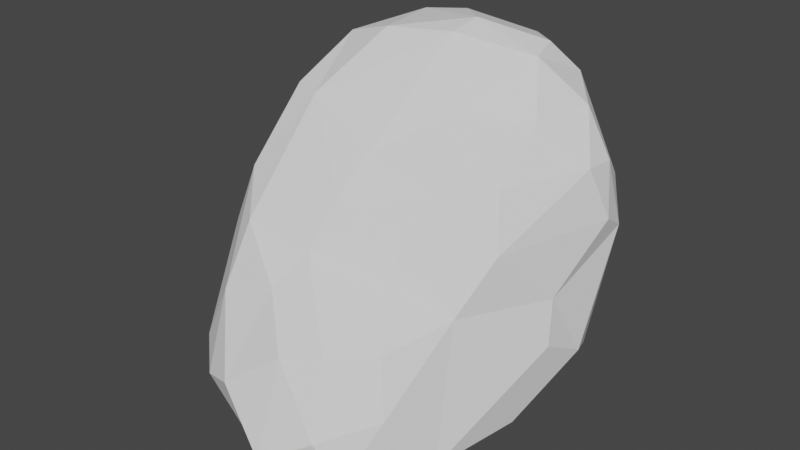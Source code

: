 # Source: Stone3.blend  (saved by Blender 2.82.7; exported with 4.5.12 LTS)
import bpy
from mathutils import Matrix  # noqa: F401  (used for matrix-valued properties, if any)

bpy.ops.wm.read_factory_settings(use_empty=True)
scene = bpy.context.scene
scene.name = 'Scene'

# ---- world
world_world = bpy.data.worlds.new('World'); scene.world = world_world
world_world.use_nodes = True; world_world.node_tree.nodes.clear()
_N = world_world.node_tree.nodes; _L = world_world.node_tree.links
n0 = _N.new('ShaderNodeOutputWorld'); n0.name = 'World Output'; n0.location = (300, 300)
n1 = _N.new('ShaderNodeBackground'); n1.name = 'Background'; n1.location = (10, 300)
n1.inputs[0].default_value = (0.05088, 0.05088, 0.05088, 1.0)
_L.new(n1.outputs[0], n0.inputs[0])
n0.is_active_output = True
world_world.color = (0.05088, 0.05088, 0.05088)
world_world.use_sun_shadow = False
world_world.sun_shadow_jitter_overblur = 0.0

# ---- meshes
me_stone = bpy.data.meshes.new('Stone')
me_stone.from_pydata([(0.055, 0.1212, 0.4597), (-0.1077, 0.1775, 0.4463), (0.03879, 0.2158, 0.4485), (-0.1467, 0.1929, 0.3284), (0.1505, 0.1693, 0.3867), (-0.09074, 0.06263, 0.4668), (0.1102, 0.2647, 0.2526), (-0.02925, 0.2754, 0.3265), (-0.1226, -0.2125, 0.1885), (-0.06439, -0.2416, 0.005268), (0.108, -0.2555, 0.03271), (0.03379, -0.2031, 0.1913), (0.05129, 0.04334, 0.3943), (-0.2125, 0.1202, 0.1138), (0.03041, 0.2624, 0.1169), (0.095, 0.1768, 0.02369), (0.1847, -0.01919, 0.02022), (-0.1043, 0.2353, 0.142), (-0.1944, -0.0005357, 0.3589), (-0.03129, -0.1527, 0.2595), (0.07016, -0.05832, 0.3244), (0.001031, -0.005355, 0.01974), (0.002347, -0.00781, 0.01904), (0.002347, -0.00781, 0.01904), (0.1369, -0.08528, 0.1848), (-0.1027, -0.09286, 0.3569), (0.1859, 0.07343, 0.2987), (0.1936, 0.1796, 0.2834), (0.01323, -0.2666, 0.1264), (0.08606, -0.2202, 0.1381), (0.2045, 0.1549, 0.174), (-0.1161, 0.1603, 0.006495), (-0.2081, -0.02685, 0.01404), (-0.2159, -0.1034, 0.1277), (0.06455, -0.01189, 0.3593), (-0.164, -0.1308, 0.002056), (-0.2211, -0.07408, 0.05513), (-0.2238, 0.05337, 0.04155), (-0.2323, 0.008168, 0.124), (-0.06964, 0.2391, 0.4081), (0.02301, -0.01889, -0.0125), (0.2029, 0.1779, 0.24), (-0.1641, 0.1945, 0.1168), (0.05298, 0.08752, 0.4362), (-0.03633, 0.2544, 0.1222), (0.06416, 0.2437, 0.06154), (0.1643, 0.225, 0.1994), (0.2073, 0.11, 0.2386), (0.2102, 0.0897, 0.08542), (0.1815, 0.1784, 0.3286), (0.1535, 0.07787, 0.008686), (0.1402, -0.1774, 0.08599), (0.1681, 0.1882, 0.09143), (0.1376, -7.304e-05, 0.3136), (0.02172, -0.2362, 0.1686), (0.05716, -0.2853, 0.06939), (-0.001497, -0.1799, 0.2204), (-0.1122, -0.01938, 0.4199), (0.05858, -0.2472, 0.1349), (-0.1092, -0.2603, 0.09336), (-0.18, 0.05125, -0.002928), (0.1646, 0.2212, 0.2724), (-0.09557, 0.2441, 0.3401), (0.0746, 0.2737, 0.1756), (0.2042, 0.1368, 0.291), (-0.08432, -0.1889, 0.232), (-0.1601, -0.06661, 0.3686), (0.07035, -0.2073, 0.1696), (-0.1838, 0.1619, 0.2292), (-0.2169, -0.05741, 0.234), (0.1372, 0.2261, 0.3368), (-0.1812, 0.1586, 0.03878), (-0.1146, 0.2194, 0.06071), (0.1154, 0.2465, 0.125), (0.1053, 0.1449, 0.4366), (-0.03177, -0.0273, 0.3861), (0.1878, -0.04195, 0.08824), (-0.02608, -0.2915, 0.0694), (0.08786, -0.1329, -0.0119), (-0.05125, -0.2545, 0.1473), (-0.09926, -0.02789, -0.01368), (-0.1655, -0.1989, 0.06324), (-0.1802, -0.1712, 0.1605), (0.049, -0.1253, 0.2352), (-0.04092, 0.2046, 0.4593), (0.07861, 0.2547, 0.3648), (0.1166, 0.1079, 0.395), (-0.0387, -0.2196, 0.1898), (-0.02974, 0.1451, 0.4787), (0.1095, -0.1743, 0.1516), (-0.1319, -0.1545, 0.2821), (-0.03126, 0.04032, 0.4367), (0.1523, -0.1591, 0.01064), (0.07981, -0.1561, 0.1948), (0.1073, -0.06829, 0.2682), (-0.1317, 0.1879, 0.4048), (-0.0767, -0.1378, 0.303), (-0.0151, -0.0818, 0.347), (0.04492, -0.2775, 0.005558), (0.01476, -0.1098, 0.2968), (-0.06488, 0.2622, 0.2317), (0.01091, 0.2782, 0.2157), (0.1924, 0.04647, 0.1757), (-0.2152, 0.06173, 0.2398), (-0.1763, -0.1198, 0.276), (-0.1792, 0.1118, 0.3555), (-0.01252, 0.1632, -0.0005841), (-0.03062, 0.2348, 0.0468), (0.1002, -0.2465, 0.08853), (0.007512, 0.2594, 0.3988), (-0.008858, 0.09578, 0.4719), (0.04226, 0.2828, 0.2959), (0.1718, 0.007381, 0.2475), (0.05369, 0.1621, 0.468), (-0.1584, 0.09855, 0.4283), (-0.1553, 0.02536, 0.435), (0.1069, 0.2036, 0.4223), (-0.1094, 0.1206, 0.469), (-0.1297, 0.2228, 0.2346), (0.1768, 0.123, 0.3469), (0.1301, 0.05877, 0.3508), (-0.02985, -0.1124, 0.3208), (0.04445, -0.1527, 0.2169), (0.05788, -0.1029, 0.2662), (0.09154, -0.1745, 0.1753), (0.1452, -0.02344, 0.2769), (0.005562, -0.04307, 0.3659), (0.09586, 0.1131, 0.4237), (0.1157, 0.01684, 0.3432), (0.144, 0.09841, 0.3644), (0.001828, 0.07226, 0.4518), (-0.06308, -0.003963, 0.4159), (0.09564, 0.1736, 0.4486), (-0.03285, 0.2399, 0.4279), (-0.061, 0.1592, 0.4758), (0.1935, 0.1446, 0.3257), (0.1106, 0.232, 0.3763), (0.2032, 0.03641, 0.1174), (0.1488, 0.2275, 0.1385), (-0.09719, 0.2474, 0.2732), (0.04345, 0.2713, 0.3566), (0.1887, 0.1333, 0.05436), (-0.02704, 0.268, 0.1885), (0.162, 0.2126, 0.3127), (0.003207, 0.134, 0.4788), (-0.1003, 0.2303, 0.391), (-0.1596, 0.1312, 0.4055), (-0.1476, 0.07934, 0.4497), (-0.1499, -0.02307, 0.4141), (-0.152, -0.04563, -0.01208), (-0.1538, -0.2212, 0.1), (0.02275, -0.2993, 0.04293), (0.05155, -0.2314, 0.1619), (-0.06598, -0.276, 0.103), (0.07487, -0.2654, 0.09538), (-0.02293, -0.2376, 0.1718), (0.09754, -0.2037, -0.009373), (0.1686, -0.1273, 0.05622), (-0.04592, -0.2001, 0.2124), (-0.1591, -0.1181, 0.3108), (-0.1052, -0.1664, 0.2697), (-0.2011, 0.1005, 0.0193), (-0.234, -0.0008955, 0.06834), (-0.03402, 0.03585, -0.01378), (-0.158, 0.1965, 0.06386), (0.01032, 0.2272, 0.02789), (-0.06084, 0.2393, 0.07012), (0.09081, 0.2589, 0.1157), (0.09133, -0.02791, -0.01214), (-0.1869, -0.15, 0.03565), (-0.1959, -0.1184, 0.2297), (0.1791, 0.2129, 0.238), (0.1928, 0.05609, 0.2221), (0.2111, 0.1432, 0.2551), (0.0453, 0.2829, 0.2317), (-0.1965, 0.1128, 0.2787), (-0.1623, 0.1963, 0.1896), (0.1184, -0.2045, 0.1075), (-0.2267, 0.006065, 0.2013)], [], [(19, 121, 96), (97, 99, 20), (25, 121, 97), (11, 122, 56), (83, 93, 24), (56, 83, 19), (83, 99, 19), (94, 83, 24), (20, 123, 94), (67, 93, 11), (89, 67, 29), (93, 89, 24), (94, 53, 20), (24, 125, 94), (53, 112, 26), (20, 126, 97), (12, 126, 34), (97, 75, 25), (0, 127, 74), (12, 127, 43), (74, 86, 4), (20, 128, 34), (120, 53, 26), (12, 128, 120), (4, 129, 119), (120, 86, 12), (26, 129, 120), (0, 130, 43), (91, 110, 5), (12, 130, 91), (91, 75, 12), (5, 131, 91), (75, 57, 25), (74, 113, 0), (116, 74, 4), (2, 132, 116), (39, 109, 7), (84, 39, 1), (2, 133, 84), (88, 117, 5), (84, 88, 2), (1, 134, 84), (26, 135, 119), (27, 135, 64), (119, 49, 4), (4, 136, 116), (85, 70, 6), (116, 85, 2), (102, 48, 30), (76, 102, 24), (16, 137, 76), (73, 52, 15), (46, 73, 6), (30, 138, 46), (118, 100, 17), (3, 139, 118), (7, 139, 62), (85, 109, 2), (111, 85, 6), (7, 140, 111), (15, 141, 50), (48, 52, 30), (50, 48, 16), (14, 142, 101), (17, 142, 44), (101, 100, 7), (27, 143, 49), (70, 61, 6), (49, 70, 4), (110, 88, 5), (0, 144, 110), (2, 144, 113), (1, 145, 95), (62, 39, 7), (3, 145, 62), (1, 146, 114), (3, 146, 95), (114, 105, 18), (5, 147, 115), (114, 117, 1), (115, 114, 18), (115, 57, 5), (18, 148, 115), (57, 66, 25), (32, 149, 35), (80, 60, 31), (35, 80, 9), (8, 150, 59), (81, 82, 33), (59, 81, 9), (77, 55, 28), (9, 151, 77), (55, 98, 10), (58, 54, 28), (29, 152, 58), (11, 152, 67), (9, 153, 59), (28, 153, 77), (59, 79, 8), (28, 154, 58), (108, 55, 10), (29, 154, 108), (79, 87, 8), (28, 155, 79), (11, 155, 54), (9, 156, 98), (92, 78, 16), (10, 156, 92), (92, 51, 10), (16, 157, 92), (24, 157, 76), (8, 158, 65), (56, 87, 11), (19, 158, 56), (25, 159, 90), (104, 66, 18), (90, 104, 8), (90, 96, 25), (8, 160, 90), (19, 160, 65), (37, 60, 32), (13, 161, 37), (31, 161, 71), (37, 38, 13), (32, 162, 37), (38, 36, 33), (31, 163, 80), (15, 163, 106), (80, 40, 9), (42, 71, 13), (72, 42, 17), (31, 164, 72), (15, 165, 45), (107, 106, 31), (14, 165, 107), (72, 107, 31), (17, 166, 72), (107, 44, 14), (14, 167, 45), (73, 63, 6), (45, 73, 15), (40, 78, 9), (50, 40, 15), (16, 168, 50), (33, 169, 81), (35, 36, 32), (81, 35, 9), (33, 170, 69), (8, 170, 82), (69, 104, 18), (6, 171, 46), (27, 171, 61), (46, 41, 30), (47, 102, 30), (26, 172, 47), (102, 112, 24), (47, 64, 26), (30, 173, 47), (27, 173, 41), (6, 174, 111), (101, 63, 14), (111, 101, 7), (103, 68, 13), (18, 175, 103), (3, 175, 105), (13, 176, 42), (118, 68, 3), (17, 176, 118), (89, 51, 24), (29, 177, 89), (51, 108, 10), (33, 178, 38), (103, 69, 18), (13, 178, 103), (19, 99, 121), (97, 121, 99), (25, 96, 121), (11, 93, 122), (83, 122, 93), (56, 122, 83), (83, 123, 99), (94, 123, 83), (20, 99, 123), (67, 124, 93), (89, 124, 67), (93, 124, 89), (94, 125, 53), (24, 112, 125), (53, 125, 112), (20, 34, 126), (12, 75, 126), (97, 126, 75), (0, 43, 127), (12, 86, 127), (74, 127, 86), (20, 53, 128), (120, 128, 53), (12, 34, 128), (4, 86, 129), (120, 129, 86), (26, 119, 129), (0, 110, 130), (91, 130, 110), (12, 43, 130), (91, 131, 75), (5, 57, 131), (75, 131, 57), (74, 132, 113), (116, 132, 74), (2, 113, 132), (39, 133, 109), (84, 133, 39), (2, 109, 133), (88, 134, 117), (84, 134, 88), (1, 117, 134), (26, 64, 135), (27, 49, 135), (119, 135, 49), (4, 70, 136), (85, 136, 70), (116, 136, 85), (102, 137, 48), (76, 137, 102), (16, 48, 137), (73, 138, 52), (46, 138, 73), (30, 52, 138), (118, 139, 100), (3, 62, 139), (7, 100, 139), (85, 140, 109), (111, 140, 85), (7, 109, 140), (15, 52, 141), (48, 141, 52), (50, 141, 48), (14, 44, 142), (17, 100, 142), (101, 142, 100), (27, 61, 143), (70, 143, 61), (49, 143, 70), (110, 144, 88), (0, 113, 144), (2, 88, 144), (1, 39, 145), (62, 145, 39), (3, 95, 145), (1, 95, 146), (3, 105, 146), (114, 146, 105), (5, 117, 147), (114, 147, 117), (115, 147, 114), (115, 148, 57), (18, 66, 148), (57, 148, 66), (32, 60, 149), (80, 149, 60), (35, 149, 80), (8, 82, 150), (81, 150, 82), (59, 150, 81), (77, 151, 55), (9, 98, 151), (55, 151, 98), (58, 152, 54), (29, 67, 152), (11, 54, 152), (9, 77, 153), (28, 79, 153), (59, 153, 79), (28, 55, 154), (108, 154, 55), (29, 58, 154), (79, 155, 87), (28, 54, 155), (11, 87, 155), (9, 78, 156), (92, 156, 78), (10, 98, 156), (92, 157, 51), (16, 76, 157), (24, 51, 157), (8, 87, 158), (56, 158, 87), (19, 65, 158), (25, 66, 159), (104, 159, 66), (90, 159, 104), (90, 160, 96), (8, 65, 160), (19, 96, 160), (37, 161, 60), (13, 71, 161), (31, 60, 161), (37, 162, 38), (32, 36, 162), (38, 162, 36), (31, 106, 163), (15, 40, 163), (80, 163, 40), (42, 164, 71), (72, 164, 42), (31, 71, 164), (15, 106, 165), (107, 165, 106), (14, 45, 165), (72, 166, 107), (17, 44, 166), (107, 166, 44), (14, 63, 167), (73, 167, 63), (45, 167, 73), (40, 168, 78), (50, 168, 40), (16, 78, 168), (33, 36, 169), (35, 169, 36), (81, 169, 35), (33, 82, 170), (8, 104, 170), (69, 170, 104), (6, 61, 171), (27, 41, 171), (46, 171, 41), (47, 172, 102), (26, 112, 172), (102, 172, 112), (47, 173, 64), (30, 41, 173), (27, 64, 173), (6, 63, 174), (101, 174, 63), (111, 174, 101), (103, 175, 68), (18, 105, 175), (3, 68, 175), (13, 68, 176), (118, 176, 68), (17, 42, 176), (89, 177, 51), (29, 108, 177), (51, 177, 108), (33, 69, 178), (103, 178, 69), (13, 38, 178)])
_uv = me_stone.uv_layers.new(name='UVКарта')
_uv.uv.foreach_set('vector', [0.0, 0.0, 0.0, 0.0, 0.0, 0.0, 0.0, 0.0, 0.0, 0.0, 0.0, 0.0, 0.0, 0.0, 0.0, 0.0, 0.0, 0.0, 0.0, 0.0, 0.0, 0.0, 0.0, 0.0, 0.0, 0.0, 0.0, 0.0, 0.0, 0.0, 0.0, 0.0, 0.0, 0.0, 0.0, 0.0, 0.0, 0.0, 0.0, 0.0, 0.0, 0.0, 0.0, 0.0, 0.0, 0.0, 0.0, 0.0, 0.0, 0.0, 0.0, 0.0, 0.0, 0.0, 0.0, 0.0, 0.0, 0.0, 0.0, 0.0, 0.0, 0.0, 0.0, 0.0, 0.0, 0.0, 0.0, 0.0, 0.0, 0.0, 0.0, 0.0, 0.0, 0.0, 0.0, 0.0, 0.0, 0.0, 0.0, 0.0, 0.0, 0.0, 0.0, 0.0, 0.0, 0.0, 0.0, 0.0, 0.0, 0.0, 0.0, 0.0, 0.0, 0.0, 0.0, 0.0, 0.0, 0.0, 0.0, 0.0, 0.0, 0.0, 0.0, 0.0, 0.0, 0.0, 0.0, 0.0, 0.0, 0.0, 0.0, 0.0, 0.0, 0.0, 0.0, 0.0, 0.0, 0.0, 0.0, 0.0, 0.0, 0.0, 0.0, 0.0, 0.0, 0.0, 0.0, 0.0, 0.0, 0.0, 0.0, 0.0, 0.0, 0.0, 0.0, 0.0, 0.0, 0.0, 0.0, 0.0, 0.0, 0.0, 0.0, 0.0, 0.0, 0.0, 0.0, 0.0, 0.0, 0.0, 0.0, 0.0, 0.0, 0.0, 0.0, 0.0, 0.0, 0.0, 0.0, 0.0, 0.0, 0.0, 0.0, 0.0, 0.0, 0.0, 0.0, 0.0, 0.0, 0.0, 0.0, 0.0, 0.0, 0.0, 0.0, 0.0, 0.0, 0.0, 0.0, 0.0, 0.0, 0.0, 0.0, 0.0, 0.0, 0.0, 0.0, 0.0, 0.0, 0.0, 0.0, 0.0, 0.0, 0.0, 0.0, 0.0, 0.0, 0.0, 0.0, 0.0, 0.0, 0.0, 0.0, 0.0, 0.0, 0.0, 0.0, 0.0, 0.0, 0.0, 0.0, 0.0, 0.0, 0.0, 0.0, 0.0, 0.0, 0.0, 0.0, 0.0, 0.0, 0.0, 0.0, 0.0, 0.0, 0.0, 0.0, 0.0, 0.0, 0.0, 0.0, 0.0, 0.0, 0.0, 0.0, 0.0, 0.0, 0.0, 0.0, 0.0, 0.0, 0.0, 0.0, 0.0, 0.0, 0.0, 0.0, 0.0, 0.0, 0.0, 0.0, 0.0, 0.0, 0.0, 0.0, 0.0, 0.0, 0.0, 0.0, 0.0, 0.0, 0.0, 0.0, 0.0, 0.0, 0.0, 0.0, 0.0, 0.0, 0.0, 0.0, 0.0, 0.0, 0.0, 0.0, 0.0, 0.0, 0.0, 0.0, 0.0, 0.0, 0.0, 0.0, 0.0, 0.0, 0.0, 0.0, 0.0, 0.0, 0.0, 0.0, 0.0, 0.0, 0.0, 0.0, 0.0, 0.0, 0.0, 0.0, 0.0, 0.0, 0.0, 0.0, 0.0, 0.0, 0.0, 0.0, 0.0, 0.0, 0.0, 0.0, 0.0, 0.0, 0.0, 0.0, 0.0, 0.0, 0.0, 0.0, 0.0, 0.0, 0.0, 0.0, 0.0, 0.0, 0.0, 0.0, 0.0, 0.0, 0.0, 0.0, 0.0, 0.0, 0.0, 0.0, 0.0, 0.0, 0.0, 0.0, 0.0, 0.0, 0.0, 0.0, 0.0, 0.0, 0.0, 0.0, 0.0, 0.0, 0.0, 0.0, 0.0, 0.0, 0.0, 0.0, 0.0, 0.0, 0.0, 0.0, 0.0, 0.0, 0.0, 0.0, 0.0, 0.0, 0.0, 0.0, 0.0, 0.0, 0.0, 0.0, 0.0, 0.0, 0.0, 0.0, 0.0, 0.0, 0.0, 0.0, 0.0, 0.0, 0.0, 0.0, 0.0, 0.0, 0.0, 0.0, 0.0, 0.0, 0.0, 0.0, 0.0, 0.0, 0.0, 0.0, 0.0, 0.0, 0.0, 0.0, 0.0, 0.0, 0.0, 0.0, 0.0, 0.0, 0.0, 0.0, 0.0, 0.0, 0.0, 0.0, 0.0, 0.0, 0.0, 0.0, 0.0, 0.0, 0.0, 0.0, 0.0, 0.0, 0.0, 0.0, 0.0, 0.0, 0.0, 0.0, 0.0, 0.0, 0.0, 0.0, 0.0, 0.0, 0.0, 0.0, 0.0, 0.0, 0.0, 0.0, 0.0, 0.0, 0.0, 0.0, 0.0, 0.0, 0.0, 0.0, 0.0, 0.0, 0.0, 0.0, 0.0, 0.0, 0.0, 0.0, 0.0, 0.0, 0.0, 0.0, 0.0, 0.0, 0.0, 0.0, 0.0, 0.0, 0.0, 0.0, 0.0, 0.0, 0.0, 0.0, 0.0, 0.0, 0.0, 0.0, 0.0, 0.0, 0.0, 0.0, 0.0, 0.0, 0.0, 0.0, 0.0, 0.0, 0.0, 0.0, 0.0, 0.0, 0.0, 0.0, 0.0, 0.0, 0.0, 0.0, 0.0, 0.0, 0.0, 0.0, 0.0, 0.0, 0.0, 0.0, 0.0, 0.0, 0.0, 0.0, 0.0, 0.0, 0.0, 0.0, 0.0, 0.0, 0.0, 0.0, 0.0, 0.0, 0.0, 0.0, 0.0, 0.0, 0.0, 0.0, 0.0, 0.0, 0.0, 0.0, 0.0, 0.0, 0.0, 0.0, 0.0, 0.0, 0.0, 0.0, 0.0, 0.0, 0.0, 0.0, 0.0, 0.0, 0.0, 0.0, 0.0, 0.0, 0.0, 0.0, 0.0, 0.0, 0.0, 0.0, 0.0, 0.0, 0.0, 0.0, 0.0, 0.0, 0.0, 0.0, 0.0, 0.0, 0.0, 0.0, 0.0, 0.0, 0.0, 0.0, 0.0, 0.0, 0.0, 0.0, 0.0, 0.0, 0.0, 0.0, 0.0, 0.0, 0.0, 0.0, 0.0, 0.0, 0.0, 0.0, 0.0, 0.0, 0.0, 0.0, 0.0, 0.0, 0.0, 0.0, 0.0, 0.0, 0.0, 0.0, 0.0, 0.0, 0.0, 0.0, 0.0, 0.0, 0.0, 0.0, 0.0, 0.0, 0.0, 0.0, 0.0, 0.0, 0.0, 0.0, 0.0, 0.0, 0.0, 0.0, 0.0, 0.0, 0.0, 0.0, 0.0, 0.0, 0.0, 0.0, 0.0, 0.0, 0.0, 0.0, 0.0, 0.0, 0.0, 0.0, 0.0, 0.0, 0.0, 0.0, 0.0, 0.0, 0.0, 0.0, 0.0, 0.0, 0.0, 0.0, 0.0, 0.0, 0.0, 0.0, 0.0, 0.0, 0.0, 0.0, 0.0, 0.0, 0.0, 0.0, 0.0, 0.0, 0.0, 0.0, 0.0, 0.0, 0.0, 0.0, 0.0, 0.0, 0.0, 0.0, 0.0, 0.0, 0.0, 0.0, 0.0, 0.0, 0.0, 0.0, 0.0, 0.0, 0.0, 0.0, 0.0, 0.0, 0.0, 0.0, 0.0, 0.0, 0.0, 0.0, 0.0, 0.0, 0.0, 0.0, 0.0, 0.0, 0.0, 0.0, 0.0, 0.0, 0.0, 0.0, 0.0, 0.0, 0.0, 0.0, 0.0, 0.0, 0.0, 0.0, 0.0, 0.0, 0.0, 0.0, 0.0, 0.0, 0.0, 0.0, 0.0, 0.0, 0.0, 0.0, 0.0, 0.0, 0.0, 0.0, 0.0, 0.0, 0.0, 0.0, 0.0, 0.0, 0.0, 0.0, 0.0, 0.0, 0.0, 0.0, 0.0, 0.0, 0.0, 0.0, 0.0, 0.0, 0.0, 0.0, 0.0, 0.0, 0.0, 0.0, 0.0, 0.0, 0.0, 0.0, 0.0, 0.0, 0.0, 0.0, 0.0, 0.0, 0.0, 0.0, 0.0, 0.0, 0.0, 0.0, 0.0, 0.0, 0.0, 0.0, 0.0, 0.0, 0.0, 0.0, 0.0, 0.0, 0.0, 0.0, 0.0, 0.0, 0.0, 0.0, 0.0, 0.0, 0.0, 0.0, 0.0, 0.0, 0.0, 0.0, 0.0, 0.0, 0.0, 0.0, 0.0, 0.0, 0.0, 0.0, 0.0, 0.0, 0.0, 0.0, 0.0, 0.0, 0.0, 0.0, 0.0, 0.0, 0.0, 0.0, 0.0, 0.0, 0.0, 0.0, 0.0, 0.0, 0.0, 0.0, 0.0, 0.0, 0.0, 0.0, 0.0, 0.0, 0.0, 0.0, 0.0, 0.0, 0.0, 0.0, 0.0, 0.0, 0.0, 0.0, 0.0, 0.0, 0.0, 0.0, 0.0, 0.0, 0.0, 0.0, 0.0, 0.0, 0.0, 0.0, 0.0, 0.0, 0.0, 0.0, 0.0, 0.0, 0.0, 0.0, 0.0, 0.0, 0.0, 0.0, 0.0, 0.0, 0.0, 0.0, 0.0, 0.0, 0.0, 0.0, 0.0, 0.0, 0.0, 0.0, 0.0, 0.0, 0.0, 0.0, 0.0, 0.0, 0.0, 0.0, 0.0, 0.0, 0.0, 0.0, 0.0, 0.0, 0.0, 0.0, 0.0, 0.0, 0.0, 0.0, 0.0, 0.0, 0.0, 0.0, 0.0, 0.0, 0.0, 0.0, 0.0, 0.0, 0.0, 0.0, 0.0, 0.0, 0.0, 0.0, 0.0, 0.0, 0.0, 0.0, 0.0, 0.0, 0.0, 0.0, 0.0, 0.0, 0.0, 0.0, 0.0, 0.0, 0.0, 0.0, 0.0, 0.0, 0.0, 0.0, 0.0, 0.0, 0.0, 0.0, 0.0, 0.0, 0.0, 0.0, 0.0, 0.0, 0.0, 0.0, 0.0, 0.0, 0.0, 0.0, 0.0, 0.0, 0.0, 0.0, 0.0, 0.0, 0.0, 0.0, 0.0, 0.0, 0.0, 0.0, 0.0, 0.0, 0.0, 0.0, 0.0, 0.0, 0.0, 0.0, 0.0, 0.0, 0.0, 0.0, 0.0, 0.0, 0.0, 0.0, 0.0, 0.0, 0.0, 0.0, 0.0, 0.8706, 0.5791, 0.8667, 0.5675, 0.8741, 0.5644, 0.8672, 0.5937, 0.8668, 0.5762, 0.8706, 0.5791, 0.8592, 0.5706, 0.8668, 0.5762, 0.8632, 0.5822, 0.8516, 0.5, 0.8408, 0.5051, 0.8422, 0.5016, 0.8354, 0.5076, 0.8448, 0.506, 0.8379, 0.512, 0.8329, 0.5033, 0.8408, 0.5051, 0.8354, 0.5076, 0.558, 0.7323, 0.5534, 0.7319, 0.5519, 0.7276, 0.564, 0.737, 0.5569, 0.7336, 0.558, 0.7323, 0.5534, 0.7319, 0.5594, 0.7366, 0.5548, 0.7361, 0.5785, 0.1182, 0.5929, 0.1334, 0.5768, 0.1357, 0.6, 0.1409, 0.6018, 0.1235, 0.625, 0.1288, 0.5751, 0.1531, 0.5929, 0.1334, 0.6, 0.1409, 0.0, 0.0, 0.0, 0.0, 0.0, 0.0, 0.0, 0.0, 0.0, 0.0, 0.0, 0.0, 0.0, 0.0, 0.0, 0.0, 0.0, 0.0, 0.0, 0.0, 0.0, 0.0, 0.0, 0.0, 0.0, 0.0, 0.0, 0.0, 0.0, 0.0, 0.0, 0.0, 0.0, 0.0, 0.0, 0.0, 0.0, 0.0, 0.0, 0.0, 0.0, 0.0, 0.0, 0.0, 0.0, 0.0, 0.0, 0.0, 0.0, 0.0, 0.0, 0.0, 0.0, 0.0, 0.0, 0.0, 0.0, 0.0, 0.0, 0.0, 0.0, 0.0, 0.0, 0.0, 0.0, 0.0, 0.0, 0.0, 0.0, 0.0, 0.0, 0.0, 0.0, 0.0, 0.0, 0.0, 0.0, 0.0, 0.0, 0.0, 0.0, 0.0, 0.0, 0.0, 0.0, 0.0, 0.0, 0.0, 0.0, 0.0, 0.0, 0.0, 0.0, 0.0, 0.0, 0.0, 0.0, 0.0, 0.0, 0.0, 0.0, 0.0, 0.0, 0.0, 0.0, 0.0, 0.0, 0.0, 0.0, 0.0, 0.0, 0.0, 0.0, 0.0, 0.0, 0.0, 0.0, 0.0, 0.0, 0.0, 0.0, 0.0, 0.0, 0.0, 0.0, 0.0, 0.0, 0.0, 0.0, 0.0, 0.0, 0.0, 0.0, 0.0, 0.0, 0.0, 0.0, 0.0, 0.0, 0.0, 0.0, 0.0, 0.0, 0.0, 0.0, 0.0, 0.0, 0.0, 0.0, 0.0, 0.0, 0.0, 0.0, 0.0, 0.0, 0.0, 0.0, 0.0, 0.0, 0.0, 0.0, 0.0, 0.0, 0.0, 0.0, 0.0, 0.0, 0.0, 0.0, 0.0, 0.0, 0.0, 0.0, 0.0, 0.0, 0.0, 0.0, 0.0, 0.0, 0.0, 0.0, 0.0, 0.0, 0.0, 0.0, 0.0, 0.0, 0.0, 0.0, 0.0, 0.0, 0.0, 0.0, 0.0, 0.0, 0.0, 0.0, 0.0, 0.0, 0.0, 0.0, 0.0, 0.0, 0.0, 0.0, 0.0, 0.0, 0.0, 0.0, 0.0, 0.0, 0.0, 0.0, 0.0, 0.0, 0.0, 0.0, 0.0, 0.0, 0.0, 0.0, 0.0, 0.0, 0.0, 0.0, 0.0, 0.0, 0.0, 0.0, 0.0, 0.0, 0.0, 0.0, 0.0, 0.0, 0.0, 0.0, 0.0, 0.0, 0.0, 0.0, 0.0, 0.0, 0.0, 0.0, 0.0, 0.0, 0.0, 0.0, 0.0, 0.0, 0.0, 0.0, 0.0, 0.0, 0.0, 0.0, 0.0, 0.0, 0.0, 0.0, 0.0, 0.0, 0.0, 0.0, 0.0, 0.0, 0.0, 0.0, 0.0, 0.0, 0.0, 0.0, 0.0, 0.0, 0.0, 0.0, 0.0, 0.0, 0.0, 0.0, 0.0, 0.0, 0.0, 0.0, 0.0, 0.0, 0.0, 0.0, 0.0, 0.0, 0.0, 0.0, 0.0, 0.0, 0.0, 0.0, 0.0, 0.0, 0.0, 0.0, 0.0, 0.0, 0.0, 0.0, 0.0, 0.0, 0.0, 0.0, 0.0, 0.0, 0.0, 0.0, 0.0, 0.0, 0.0, 0.0, 0.0, 0.0, 0.0, 0.0, 0.0, 0.0, 0.0, 0.0, 0.0, 0.0, 0.0, 0.0, 0.0, 0.0, 0.0, 0.0, 0.0, 0.0, 0.0, 0.0, 0.0, 0.0, 0.0, 0.0, 0.0, 0.0, 0.0, 0.0, 0.0, 0.0, 0.0, 0.0, 0.0, 0.0, 0.0, 0.0, 0.0, 0.0, 0.0, 0.0, 0.0, 0.0, 0.0, 0.0, 0.0, 0.0, 0.0, 0.0, 0.0, 0.0, 0.0, 0.0, 0.0, 0.0, 0.0, 0.0, 0.0, 0.0, 0.0, 0.0, 0.0, 0.0, 0.0, 0.0, 0.0, 0.0, 0.0, 0.0, 0.0, 0.0, 0.0, 0.0, 0.0, 0.0, 0.0, 0.0, 0.0, 0.0, 0.0, 0.0, 0.0, 0.0, 0.0, 0.0, 0.0, 0.0, 0.0, 0.0, 0.0, 0.0, 0.0, 0.0, 0.0, 0.0, 0.0, 0.0, 0.0, 0.0, 0.0, 0.0, 0.0, 0.0, 0.0, 0.0, 0.0, 0.0, 0.0, 0.0, 0.0, 0.0, 0.0, 0.0, 0.0, 0.0, 0.0, 0.0, 0.0, 0.0, 0.0, 0.0, 0.0, 0.0, 0.0, 0.0, 0.0, 0.0, 0.0, 0.0, 0.0, 0.0, 0.0, 0.0, 0.0, 0.0, 0.0, 0.0, 0.0, 0.0, 0.0, 0.0, 0.0, 0.0, 0.0, 0.0, 0.0, 0.0, 0.0, 0.0, 0.0, 0.0, 0.0, 0.0, 0.0, 0.0, 0.0, 0.0, 0.0, 0.0, 0.0, 0.0, 0.0, 0.0, 0.0, 0.0, 0.0, 0.0, 0.0, 0.0, 0.0, 0.0, 0.0, 0.0, 0.0, 0.0, 0.0, 0.0, 0.0, 0.0, 0.0, 0.0, 0.0, 0.0, 0.0, 0.0, 0.0, 0.0, 0.0, 0.0, 0.0, 0.0, 0.0, 0.0, 0.0, 0.0, 0.0, 0.0, 0.0, 0.0, 0.0, 0.0, 0.0, 0.0, 0.0, 0.0, 0.0, 0.0, 0.0, 0.0, 0.0, 0.0, 0.0, 0.0, 0.0, 0.0, 0.0, 0.0, 0.0, 0.0, 0.0, 0.0, 0.0, 0.0, 0.0, 0.0, 0.0, 0.0, 0.0, 0.0, 0.0, 0.0, 0.0, 0.0, 0.0, 0.0, 0.0, 0.0, 0.0, 0.0, 0.0, 0.0, 0.0, 0.0, 0.0, 0.0, 0.0, 0.0, 0.0, 0.0, 0.0, 0.0, 0.0, 0.0, 0.0, 0.0, 0.0, 0.0, 0.0, 0.0, 0.0, 0.0, 0.0, 0.0, 0.0, 0.0, 0.0, 0.0, 0.0, 0.0, 0.0, 0.0, 0.0, 0.0, 0.0, 0.0, 0.0, 0.0, 0.0, 0.0, 0.0, 0.0, 0.0, 0.0, 0.0, 0.0, 0.0, 0.0, 0.0, 0.0, 0.0, 0.0, 0.0, 0.0, 0.0, 0.0, 0.0, 0.0, 0.0, 0.0, 0.0, 0.0, 0.0, 0.0, 0.0, 0.0, 0.0, 0.0, 0.0, 0.0, 0.0, 0.0, 0.0, 0.0, 0.0, 0.0, 0.0, 0.0, 0.0, 0.0, 0.0, 0.0, 0.0, 0.0, 0.0, 0.0, 0.0, 0.0, 0.0, 0.0, 0.0, 0.0, 0.0, 0.0, 0.0, 0.0, 0.0, 0.0, 0.0, 0.0, 0.0, 0.0, 0.0, 0.0, 0.0, 0.0, 0.0, 0.0, 0.0, 0.0, 0.0, 0.0, 0.0, 0.0, 0.0, 0.0, 0.0, 0.0, 0.0, 0.0, 0.0, 0.0, 0.0, 0.0, 0.0, 0.0, 0.0, 0.0, 0.0, 0.0, 0.0, 0.0, 0.0, 0.0, 0.0, 0.0, 0.0, 0.0, 0.0, 0.0, 0.0, 0.0, 0.0, 0.0, 0.0, 0.0, 0.0, 0.0, 0.0, 0.0, 0.0, 0.0, 0.0, 0.0, 0.0, 0.0, 0.0, 0.0, 0.0, 0.0, 0.0, 0.0, 0.0, 0.0, 0.0, 0.0, 0.0, 0.0, 0.0, 0.0, 0.0, 0.0, 0.0, 0.0, 0.0, 0.0, 0.0, 0.0, 0.0, 0.0, 0.0, 0.0, 0.0, 0.0, 0.0, 0.0, 0.0, 0.0, 0.0, 0.0, 0.0, 0.0, 0.0, 0.0, 0.0, 0.0, 0.0, 0.0, 0.0, 0.0, 0.0, 0.0, 0.0, 0.0, 0.0, 0.0, 0.0, 0.0, 0.0, 0.0, 0.0, 0.0, 0.0, 0.0, 0.0, 0.0, 0.0, 0.0, 0.0, 0.0, 0.0, 0.0, 0.0, 0.0, 0.0, 0.0, 0.0, 0.0, 0.0, 0.0, 0.0, 0.0, 0.0, 0.0, 0.0, 0.0, 0.0, 0.0, 0.0, 0.0, 0.0, 0.0, 0.0, 0.0, 0.0, 0.0, 0.0, 0.0, 0.0, 0.0, 0.0, 0.0, 0.0, 0.0, 0.0, 0.0, 0.0, 0.0, 0.0, 0.0, 0.0, 0.0, 0.0, 0.0, 0.0, 0.0, 0.0, 0.0, 0.0, 0.0, 0.0, 0.0, 0.0, 0.0, 0.0, 0.0, 0.0, 0.0, 0.0, 0.0, 0.0, 0.0, 0.0, 0.0, 0.0, 0.0, 0.0, 0.0, 0.0, 0.0, 0.0, 0.0, 0.0, 0.0, 0.0, 0.0, 0.0, 0.0, 0.0, 0.0, 0.0, 0.0, 0.0, 0.0, 0.0, 0.0, 0.0, 0.0, 0.0, 0.0, 0.0, 0.0, 0.0, 0.0, 0.0, 0.0, 0.0, 0.0, 0.0, 0.0, 0.0, 0.0, 0.0, 0.0, 0.0, 0.0, 0.0, 0.0, 0.0, 0.0, 0.0, 0.0, 0.0, 0.0, 0.0, 0.0, 0.0, 0.0, 0.0, 0.0, 0.0, 0.0, 0.0, 0.0, 0.0, 0.0, 0.0, 0.0, 0.0, 0.0, 0.0, 0.0, 0.0, 0.0, 0.0, 0.0, 0.0, 0.0, 0.0, 0.0, 0.0, 0.0, 0.0, 0.0, 0.0, 0.0, 0.0, 0.0, 0.0, 0.0, 0.0, 0.0, 0.0, 0.0, 0.0, 0.0, 0.0, 0.0, 0.0, 0.0, 0.0, 0.0, 0.0, 0.0, 0.0, 0.0, 0.0, 0.0, 0.0, 0.0, 0.0, 0.0, 0.0, 0.0, 0.0, 0.0, 0.0, 0.0, 0.0, 0.0, 0.0, 0.0, 0.0, 0.0, 0.0, 0.0, 0.0, 0.0, 0.0, 0.0, 0.0, 0.0, 0.0, 0.0, 0.0, 0.0, 0.0, 0.8706, 0.5791, 0.8668, 0.5762, 0.8667, 0.5675, 0.8672, 0.5937, 0.8632, 0.5822, 0.8668, 0.5762, 0.8592, 0.5706, 0.8667, 0.5675, 0.8668, 0.5762, 0.8516, 0.5, 0.8448, 0.506, 0.8408, 0.5051, 0.8354, 0.5076, 0.8408, 0.5051, 0.8448, 0.506, 0.8329, 0.5033, 0.8422, 0.5016, 0.8408, 0.5051, 0.558, 0.7323, 0.5569, 0.7336, 0.5534, 0.7319, 0.564, 0.737, 0.5594, 0.7366, 0.5569, 0.7336, 0.5534, 0.7319, 0.5569, 0.7336, 0.5594, 0.7366, 0.5785, 0.1182, 0.6018, 0.1235, 0.5929, 0.1334, 0.6, 0.1409, 0.5929, 0.1334, 0.6018, 0.1235, 0.5751, 0.1531, 0.5768, 0.1357, 0.5929, 0.1334])
me_stone.use_remesh_fix_poles = True
me_stone.use_remesh_preserve_attributes = False
me_stone.use_mirror_vertex_groups = False
me_stone.update()

# ---- objects
ob_stone_col = bpy.data.objects.new('Stone-col', me_stone)

# ---- transforms, parenting, visibility, modifiers, constraints
ob_stone_col.location = (0.0, 0.0, 0.0)
ob_stone_col.lineart.crease_threshold = 0.0
_m = ob_stone_col.modifiers.new('Упрощение', 'DECIMATE')
_m.ratio = 0.4796
_m.use_collapse_triangulate = True

# ---- collection membership
scene.collection.objects.link(ob_stone_col)

# ---- scene / render settings (as saved in the file)
scene.frame_start = 1; scene.frame_end = 250; scene.frame_set(1)
scene.render.engine = 'BLENDER_EEVEE_NEXT'
scene.cycles.use_denoising = False
scene.cycles.samples = 128
scene.cycles.sampling_pattern = 'TABULATED_SOBOL'
scene.cycles.use_adaptive_sampling = False
scene.cycles.use_light_tree = False
scene.view_settings.view_transform = 'Filmic'
bpy.context.view_layer.update()

# ---- added for rendering (the .blend has no active camera and no usable light): camera, sun
cam_auto = bpy.data.cameras.new('AutoCamera')
cam_auto.lens = 50.0
cam_auto.sensor_width = 36.0
cam_auto.clip_end = 1000.0
ob_auto_camera = bpy.data.objects.new('AutoCamera', cam_auto)
scene.collection.objects.link(ob_auto_camera)
ob_auto_camera.location = (0.80848, -0.990834, 0.888909)
ob_auto_camera.rotation_euler = (1.09748, -7.21219e-08, 0.694738)
scene.camera = ob_auto_camera
light_auto_sun = bpy.data.lights.new('AutoSun', 'SUN')
light_auto_sun.energy = 3.0
light_auto_sun.angle = 0.0523599
ob_auto_sun = bpy.data.objects.new('AutoSun', light_auto_sun)
scene.collection.objects.link(ob_auto_sun)
ob_auto_sun.rotation_euler = (0.872665, 0.174533, 0.523599)
bpy.context.view_layer.update()
